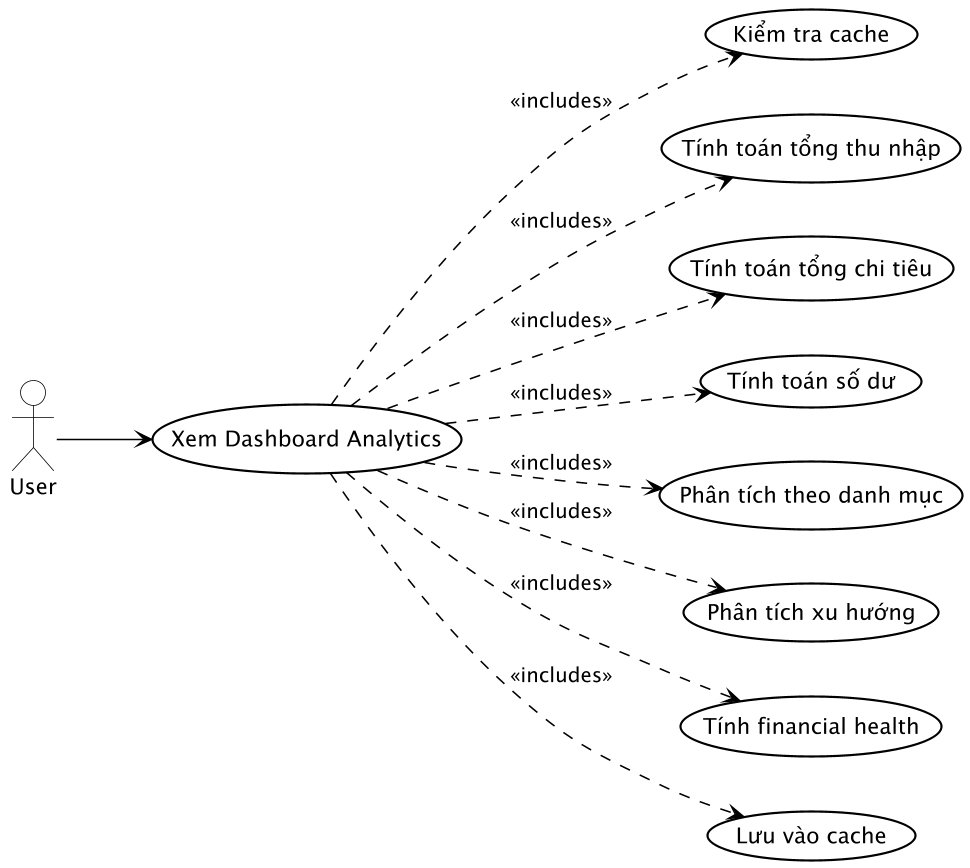

The diagram above was rendered by PlantUML. Its source (embedded in the PNG):
@startuml UC_011_DashboardAnalytics

skinparam usecase {
    BackgroundColor #FFFFFF
    BorderColor #000000
    ArrowColor #000000
    BorderThickness 1.4
    FontColor #000000
    FontSize 14
}

skinparam actor {
    BackgroundColor #FFFFFF
    BorderColor #000000
    FontColor #000000
    FontSize 14
}

skinparam package {
    BorderColor #000000
    FontColor #000000
}

skinparam shadowing false
skinparam dpi 150

' Layout ngang
left to right direction

actor User

usecase "Xem Dashboard Analytics" as UC_DashboardAnalytics
usecase "Kiểm tra cache" as UC_CheckCache
usecase "Tính toán tổng thu nhập" as UC_CalculateIncome
usecase "Tính toán tổng chi tiêu" as UC_CalculateExpense
usecase "Tính toán số dư" as UC_CalculateBalance
usecase "Phân tích theo danh mục" as UC_AnalyzeByCategory
usecase "Phân tích xu hướng" as UC_AnalyzeTrends
usecase "Tính financial health" as UC_CalculateHealth
usecase "Lưu vào cache" as UC_SaveCache

User --> UC_DashboardAnalytics
UC_DashboardAnalytics ..> UC_CheckCache : <<includes>>
UC_DashboardAnalytics ..> UC_CalculateIncome : <<includes>>
UC_DashboardAnalytics ..> UC_CalculateExpense : <<includes>>
UC_DashboardAnalytics ..> UC_CalculateBalance : <<includes>>
UC_DashboardAnalytics ..> UC_AnalyzeByCategory : <<includes>>
UC_DashboardAnalytics ..> UC_AnalyzeTrends : <<includes>>
UC_DashboardAnalytics ..> UC_CalculateHealth : <<includes>>
UC_DashboardAnalytics ..> UC_SaveCache : <<includes>>

@enduml